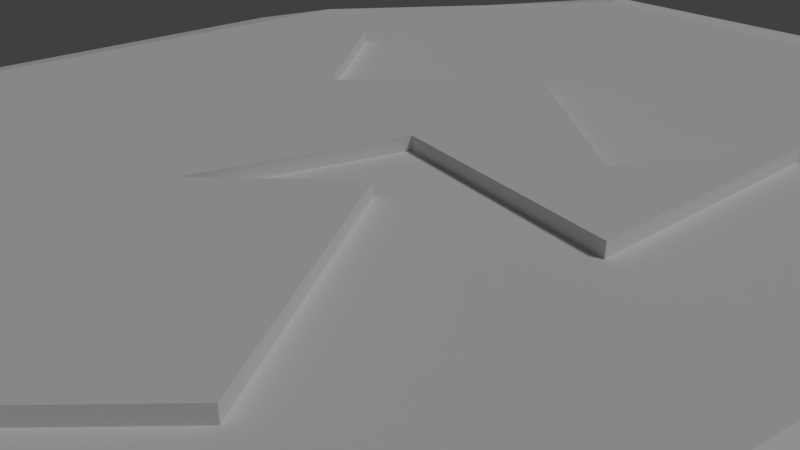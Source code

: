 # Source: ruin-fire.blend  (saved by Blender 2.78.0; exported with 4.5.12 LTS)
import bpy
from mathutils import Matrix  # noqa: F401  (used for matrix-valued properties, if any)

bpy.ops.wm.read_factory_settings(use_empty=True)
scene = bpy.context.scene
scene.name = 'Scene'

# ---- collections
col_collection_1 = bpy.data.collections.new('Collection 1'); scene.collection.children.link(col_collection_1)

# ---- world
world_world = bpy.data.worlds.new('World'); scene.world = world_world
world_world.color = (0.05088, 0.05088, 0.05088)
world_world.use_sun_shadow = False
world_world.sun_shadow_jitter_overblur = 0.0
world_world.cycles.sampling_method = 'MANUAL'

# ---- cameras
cam_camera = bpy.data.cameras.new('Camera')
cam_camera.clip_end = 100.0
cam_camera.lens = 35.0
cam_camera.sensor_width = 32.0
cam_camera.sensor_height = 18.0
cam_camera.ortho_scale = 7.314
cam_camera.dof.focus_distance = 0.0

# ---- lights
light_lamp = bpy.data.lights.new('Lamp', 'SUN')
light_lamp.transmission_factor = 0.0
light_lamp.cutoff_distance = 30.0
light_lamp.angle = 0.1993
light_lamp.energy = 1.0
light_lamp.shadow_buffer_clip_start = 1.001
light_lamp.shadow_soft_size = 0.1
light_lamp.shadow_cascade_max_distance = 1000.0

# ---- meshes
me_cylinder = bpy.data.meshes.new('Cylinder')
me_cylinder.from_pydata([(3.596, 3.807, 1.463), (3.42, 0.04596, 1.463), (0.4949, -6.76, 1.463), (2.975, -4.034, 1.463), (0.7933, -0.6111, 1.463), (-3.617, -5.369, 1.463), (-0.2335, -4.131, 1.463), (-5.027, -1.477, 1.463), (-4.339, 3.792, 1.463), (-4.305, -3.339, 1.463), (-0.7671, -2.115, 1.463), (-0.445, 3.86, 1.463), (-2.443, 1.409, 1.463), (2.338, 1.605, 1.463), (0.07185, 0.6809, 1.463), (-5.314, 13.38, 0.5), (-5.314, 13.38, -0.5), (-3.179, 9.794, -1.262), (-3.179, 9.794, 1.262), (2.987, 8.981, -1.262), (2.987, 8.981, 1.262), (6.504, 3.955, -1.262), (6.504, 3.955, 1.262), (5.111, -5.696, -1.262), (5.111, -5.696, 1.262), (2.754, -9.91, -1.262), (2.754, -9.91, 1.262), (-5.269, -9.62, -1.262), (-5.269, -9.62, 1.262), (-7.103, -5.173, -1.262), (-7.103, -5.173, 1.262), (-6.812, 4.942, -1.262), (-6.812, 4.942, 1.262), (4.223, 12.59, 0.5), (4.223, 12.59, -0.5), (9.09, 6.182, 0.5), (9.09, 6.182, -0.5), (8.842, -5.736, 0.5), (8.842, -5.736, -0.5), (5.562, -12.39, 0.5), (5.562, -12.39, -0.5), (-7.396, -12.39, 0.5), (-7.396, -12.39, -0.5), (-10.03, -5.984, 0.5), (-10.03, -5.984, -0.5), (-9.883, 5.389, 0.5), (-9.883, 5.389, -0.5), (0.07185, 0.6809, 1.113), (2.338, 1.605, 1.113), (-2.443, 1.409, 1.113), (-0.445, 3.86, 1.113), (-0.7671, -2.115, 1.113), (-4.305, -3.339, 1.113), (-4.339, 3.792, 1.113), (-5.027, -1.477, 1.113), (-0.2335, -4.131, 1.113), (-3.617, -5.369, 1.113), (0.7933, -0.6111, 1.113), (2.975, -4.034, 1.113), (0.4949, -6.76, 1.113), (3.42, 0.04596, 1.113), (3.596, 3.807, 1.113)], [], [(47, 60, 1, 14), (51, 47, 14, 10), (14, 12, 9, 10), (10, 6, 3, 4), (14, 13, 11, 12), (58, 57, 4, 3), (13, 14, 1, 0), (9, 12, 8, 7), (61, 48, 13, 0), (10, 9, 5, 6), (3, 6, 5, 2), (52, 56, 5, 9), (60, 61, 0, 1), (53, 54, 7, 8), (49, 53, 8, 12), (50, 49, 12, 11), (54, 52, 9, 7), (48, 50, 11, 13), (59, 58, 3, 2), (57, 51, 10, 4), (56, 59, 2, 5), (34, 33, 35, 36), (25, 40, 42, 27), (15, 18, 20, 33), (17, 16, 34, 19), (42, 41, 43, 44), (33, 20, 22, 35), (36, 35, 37, 38), (27, 42, 44, 29), (35, 22, 24, 37), (21, 36, 38, 23), (44, 43, 45, 46), (37, 24, 26, 39), (38, 37, 39, 40), (29, 44, 46, 31), (39, 26, 28, 41), (23, 38, 40, 25), (46, 45, 15, 16), (41, 28, 30, 43), (20, 18, 32, 30, 28, 26, 24, 22), (31, 46, 16, 17), (43, 30, 32, 45), (19, 34, 36, 21), (40, 39, 41, 42), (45, 32, 18, 15), (17, 19, 21, 23, 25, 27, 29, 31), (16, 15, 33, 34), (47, 49, 50, 48), (47, 51, 52, 49), (52, 54, 53, 49), (51, 55, 56, 52), (51, 57, 58, 55), (48, 61, 60, 47), (58, 59, 56, 55)])
me_cylinder.use_remesh_preserve_volume = False
me_cylinder.use_remesh_preserve_attributes = False
me_cylinder.use_mirror_vertex_groups = False
me_cylinder.update()

# ---- objects
ob_ruin = bpy.data.objects.new('ruin', me_cylinder)
ob_lamp = bpy.data.objects.new('Lamp', light_lamp)
ob_camera = bpy.data.objects.new('Camera', cam_camera)

# ---- transforms, parenting, visibility, modifiers, constraints
ob_ruin.location = (0.0, 0.0, 0.0)
ob_ruin.lineart.crease_threshold = 0.0
ob_lamp.location = (4.076, 1.005, 20.47)
ob_lamp.rotation_euler = (0.6503, 0.05522, 1.866)
ob_lamp.lock_rotations_4d = False
ob_lamp.empty_display_type = 'ARROWS'
ob_lamp.color = (0.0, 0.0, 0.0, 0.0)
ob_lamp.lineart.crease_threshold = 0.0
ob_camera.location = (7.481, -6.508, 5.344)
ob_camera.rotation_euler = (1.109, 0.0, 0.8149)
ob_camera.lock_rotations_4d = False
ob_camera.empty_display_type = 'ARROWS'
ob_camera.color = (0.0, 0.0, 0.0, 0.0)
ob_camera.display_type = 'WIRE'
ob_camera.lineart.crease_threshold = 0.0

# ---- collection membership
col_collection_1.objects.link(ob_ruin)
col_collection_1.objects.link(ob_lamp)
col_collection_1.objects.link(ob_camera)

# ---- scene / render settings (as saved in the file)
scene.camera = ob_camera
scene.frame_start = 1; scene.frame_end = 250; scene.frame_set(2)
scene.render.engine = 'CYCLES'
scene.render.resolution_percentage = 50
scene.render.dither_intensity = 0.0
scene.cycles.use_denoising = False
scene.cycles.samples = 128
scene.cycles.sampling_pattern = 'TABULATED_SOBOL'
scene.cycles.light_sampling_threshold = 0.0
scene.cycles.use_adaptive_sampling = False
scene.cycles.use_light_tree = False
scene.cycles.blur_glossy = 0.0
scene.cycles.sample_clamp_indirect = 0.0
scene.view_settings.view_transform = 'Standard'
scene.unit_settings.scale_length = 0.01
bpy.context.view_layer.update()
